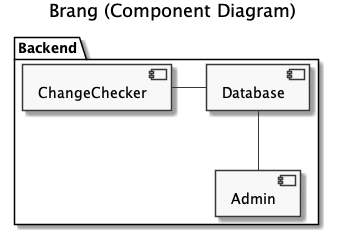

The diagram above was rendered by PlantUML. Its source (embedded in the PNG):
@startuml
skinparam componentStyle uml2
skinparam monochrome true
title Brang (Component Diagram)

package "Backend" {
[ChangeChecker]-[Database]
[Admin]-up-[Database]
}


@enduml